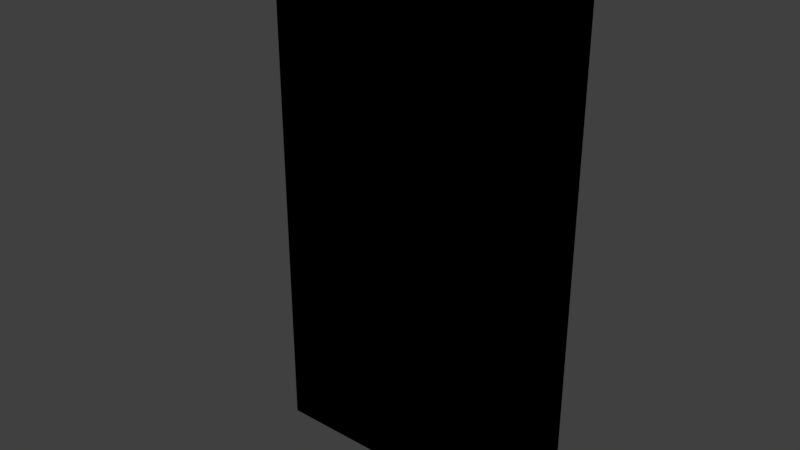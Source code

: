 # Source: panel_electric.blend  (saved by Blender 2.81.16; exported with 4.5.12 LTS)
import bpy
from mathutils import Matrix  # noqa: F401  (used for matrix-valued properties, if any)

bpy.ops.wm.read_factory_settings(use_empty=True)
scene = bpy.context.scene
scene.name = 'Scene'

# ---- collections
col_collection_1 = bpy.data.collections.new('Collection 1'); scene.collection.children.link(col_collection_1)
col_collection_8 = bpy.data.collections.new('Collection 8'); scene.collection.children.link(col_collection_8)

# ---- images (referenced by path relative to the original .blend; pixels are not part of the script)
import os
ASSET_DIR = os.environ.get("B2B_ASSET_DIR", "")  # directory of the original .blend (textures are referenced by path, not embedded)
HERE = os.path.dirname(os.path.abspath(__file__))  # packed textures are extracted next to this script under _unpacked/

def load_image(name, relpath, width, height, colorspace="sRGB"):
    """Load a texture the original file referenced (path relative to the .blend, or extracted next to this script)."""
    p = next((c for c in (os.path.join(HERE, relpath), os.path.join(ASSET_DIR, relpath)) if relpath and os.path.exists(c)), "")
    if p:
        img = bpy.data.images.load(p, check_existing=True)
        img.name = name
    else:  # same state as the original file: an image datablock whose file is absent (Cycles renders it pink)
        img = bpy.data.images.new(name, width, height)
        img.source = "FILE"
        img.filepath = "//" + (relpath or name)
    img.colorspace_settings.name = colorspace
    return img
img_panel_electric_png = load_image('panel_electric.png', '_unpacked/panel_electric.7d916bca.png', 64, 129, 'sRGB')

# ---- materials (node trees are filled in below, after node groups)
mat_panel_electric = bpy.data.materials.new('panel_electric')
mat_panel_electric.alpha_threshold = 0.0
mat_panel_electric.use_transparent_shadow = False
mat_panel_electric.roughness = 0.5
mat_panel_electric.line_color = (0.0, 0.0, 0.0, 1.0)

# ---- material node trees
mat_panel_electric.use_nodes = True; mat_panel_electric.node_tree.nodes.clear()
_N = mat_panel_electric.node_tree.nodes; _L = mat_panel_electric.node_tree.links
n0 = _N.new('ShaderNodeOutputMaterial'); n0.name = 'Material Output'; n0.location = (300, 300)
n1 = _N.new('ShaderNodeTexImage'); n1.name = 'Image Texture'; n1.location = (19, 362)
n1.image = img_panel_electric_png
n1.interpolation = 'Closest'
n0.is_active_output = True

# ---- world
world_world = bpy.data.worlds.new('World'); scene.world = world_world
world_world.color = (0.05088, 0.05088, 0.05088)
world_world.use_sun_shadow = False
world_world.sun_shadow_jitter_overblur = 0.0
world_world.cycles.sampling_method = 'MANUAL'

# ---- meshes
me_cube = bpy.data.meshes.new('Cube')
me_cube.from_pydata([(0.2055, 0.1003, -0.4267), (0.2055, -0.1003, -0.4267), (-0.2055, -0.1003, -0.4267), (-0.2055, 0.1003, -0.4267), (0.2055, 0.1003, 0.4267), (0.2055, -0.1003, 0.4267), (-0.2055, -0.1003, 0.4267), (-0.2055, 0.1003, 0.4267), (0.1736, 0.1003, -0.4267), (-0.1736, 0.1003, -0.4267), (0.1736, -0.1003, -0.4267), (-0.1736, -0.1003, -0.4267), (0.1736, 0.1003, 0.4267), (-0.1736, 0.1003, 0.4267), (0.1736, -0.1003, 0.4267), (-0.1736, -0.1003, 0.4267), (0.2055, 0.1003, 0.3304), (0.2055, -0.1003, 0.3304), (-0.2055, -0.1003, 0.3304), (-0.2055, 0.1003, 0.3304), (0.1736, 0.1003, 0.3304), (-0.1736, 0.1003, 0.3304), (0.1736, -0.1003, 0.3304), (-0.1736, -0.1003, 0.3304), (0.1736, -0.1003, -0.3146), (-0.1736, -0.1003, -0.3146), (0.2055, 0.1003, -0.3146), (0.2055, -0.1003, -0.3146), (-0.2055, -0.1003, -0.3146), (-0.2055, 0.1003, -0.3146), (0.1736, 0.1003, -0.3146), (-0.1736, 0.1003, -0.3146), (0.1482, -0.1433, 0.3092), (-0.1482, -0.1433, 0.3092), (0.1482, -0.1433, -0.2934), (-0.1482, -0.1433, -0.2934)], [], [(9, 11, 2, 3), (13, 7, 6, 15), (16, 4, 5, 17), (23, 15, 6, 18), (18, 6, 7, 19), (31, 9, 3, 29), (26, 0, 8, 30), (30, 8, 9, 31), (17, 5, 14, 22), (22, 14, 15, 23), (4, 12, 14, 5), (12, 13, 15, 14), (0, 1, 10, 8), (8, 10, 11, 9), (24, 22, 32, 34), (27, 17, 22, 24), (12, 20, 21, 13), (4, 16, 20, 12), (13, 21, 19, 7), (28, 18, 19, 29), (25, 23, 18, 28), (26, 16, 17, 27), (0, 26, 27, 1), (11, 25, 28, 2), (2, 28, 29, 3), (1, 27, 24, 10), (10, 24, 25, 11), (20, 30, 31, 21), (16, 26, 30, 20), (21, 31, 29, 19), (34, 32, 33, 35), (22, 23, 33, 32), (23, 25, 35, 33), (25, 24, 34, 35)])
_uv = me_cube.uv_layers.new(name='UVMap')
_uv.uv.foreach_set('vector', [0.3985, 0.1779, 0.3985, 0.09223, 0.1882, 0.09223, 0.1882, 0.1779, 0.3914, 0.994, 0.1793, 0.994, 0.1793, 0.9139, 0.3914, 0.9139, 0.9851, 0.7819, 0.9851, 0.9067, 0.8414, 0.9067, 0.8414, 0.7819, 0.2455, 0.7985, 0.2455, 0.9067, 0.1708, 0.9067, 0.1708, 0.7985, 0.1644, 0.7819, 0.1644, 0.9067, 0.008354, 0.9067, 0.008353, 0.7819, 0.9936, 0.3341, 0.9936, 0.1433, 0.9978, 0.1433, 0.9978, 0.3341, 0.9851, 0.3341, 0.9851, 0.1433, 0.9893, 0.1433, 0.9893, 0.3341, 0.9893, 0.3341, 0.9893, 0.1433, 0.9936, 0.1433, 0.9936, 0.3341, 0.8351, 0.7985, 0.8351, 0.9067, 0.7603, 0.9067, 0.7603, 0.7985, 0.7603, 0.7985, 0.7603, 0.9067, 0.2455, 0.9067, 0.2455, 0.7985, 0.8158, 0.994, 0.6036, 0.994, 0.6036, 0.9139, 0.8158, 0.9139, 0.6036, 0.994, 0.3914, 0.994, 0.3914, 0.9139, 0.6036, 0.9139, 0.8193, 0.1779, 0.8193, 0.09223, 0.6089, 0.09223, 0.6089, 0.1779, 0.6089, 0.1779, 0.6089, 0.09223, 0.3985, 0.09223, 0.3985, 0.1779, 0.7603, 0.2928, 0.7603, 0.7985, 0.7274, 0.7819, 0.7274, 0.3095, 0.8351, 0.2928, 0.8351, 0.7985, 0.7603, 0.7985, 0.7603, 0.2928, 0.9893, 0.8285, 0.9893, 0.525, 0.9936, 0.525, 0.9936, 0.8285, 0.9851, 0.8285, 0.9851, 0.525, 0.9893, 0.525, 0.9893, 0.8285, 0.9936, 0.8285, 0.9936, 0.525, 0.9978, 0.525, 0.9978, 0.8285, 0.1644, 0.3341, 0.1644, 0.525, 0.008353, 0.525, 0.008353, 0.3341, 0.2455, 0.2928, 0.2455, 0.7985, 0.1708, 0.7985, 0.1708, 0.2928, 0.9851, 0.3341, 0.9851, 0.525, 0.8414, 0.525, 0.8414, 0.3341, 0.9851, 0.1433, 0.9851, 0.3341, 0.8414, 0.3341, 0.8414, 0.1433, 0.2455, 0.1859, 0.2455, 0.2928, 0.1708, 0.2928, 0.1708, 0.1859, 0.1644, 0.1433, 0.1644, 0.3341, 0.008353, 0.3341, 0.008353, 0.1433, 0.8351, 0.1859, 0.8351, 0.2928, 0.7603, 0.2928, 0.7603, 0.1859, 0.7603, 0.1859, 0.7603, 0.2928, 0.2455, 0.2928, 0.2455, 0.1859, 0.9893, 0.525, 0.9893, 0.3341, 0.9936, 0.3341, 0.9936, 0.525, 0.9851, 0.525, 0.9851, 0.3341, 0.9893, 0.3341, 0.9893, 0.525, 0.9936, 0.525, 0.9936, 0.3341, 0.9978, 0.3341, 0.9978, 0.525, 0.7274, 0.3095, 0.7274, 0.7819, 0.2784, 0.7819, 0.2784, 0.3095, 0.7603, 0.7985, 0.2455, 0.7985, 0.2784, 0.7819, 0.7274, 0.7819, 0.2455, 0.7985, 0.2455, 0.2928, 0.2784, 0.3095, 0.2784, 0.7819, 0.2455, 0.2928, 0.7603, 0.2928, 0.7274, 0.3095, 0.2784, 0.3095])
me_cube.materials.append(mat_panel_electric)
me_cube.use_remesh_preserve_volume = False
me_cube.use_remesh_preserve_attributes = False
me_cube.use_mirror_vertex_groups = False
me_cube.update()
me_cube_001 = bpy.data.meshes.new('Cube.001')
me_cube_001.from_pydata([(-0.00564, -0.014, -0.03233), (-0.00564, -0.22, 0.2783), (-0.00564, 0.02711, -0.003658), (-0.00564, -0.186, 0.3019), (0.00423, -0.014, -0.03233), (0.00423, -0.22, 0.2783), (-0.003949, 0.03382, 0.001021), (0.00423, -0.186, 0.3019), (-0.01657, -0.2134, 0.2531), (-0.01657, -0.2623, 0.3232), (-0.01657, -0.1656, 0.2865), (-0.01657, -0.2145, 0.3566), (0.0137, -0.2134, 0.2531), (0.0137, -0.2623, 0.3232), (0.0137, -0.1656, 0.2865), (0.0137, -0.2145, 0.3566), (-0.00564, -0.06694, 0.05885), (-0.00564, -0.033, 0.08252), (0.00423, -0.033, 0.08252), (0.00423, -0.06694, 0.05885), (-0.00564, -0.02426, 0.06998), (-0.003949, -0.01755, 0.07466), (0.00423, -0.06536, 0.04131), (-0.00564, -0.06536, 0.04131)], [], [(16, 1, 3, 17), (17, 3, 7, 18), (18, 7, 5, 19), (19, 5, 1, 16), (2, 6, 4, 0), (7, 3, 1, 5), (8, 9, 11, 10), (10, 11, 15, 14), (14, 15, 13, 12), (12, 13, 9, 8), (10, 14, 12, 8), (15, 11, 9, 13), (22, 19, 16, 23), (21, 18, 19, 22), (20, 17, 18, 21), (23, 16, 17, 20), (0, 23, 20, 2), (2, 20, 21, 6), (6, 21, 22, 4), (4, 22, 23, 0)])
_uv = me_cube_001.uv_layers.new(name='UVMap')
_uv.uv.foreach_set('vector', [0.3994, 0.0434, 0.3994, 0.05396, 0.2277, 0.05396, 0.2277, 0.0434, 0.5711, 0.06453, 0.5711, 0.07509, 0.3994, 0.07509, 0.3994, 0.06453, 0.3994, 0.06453, 0.3994, 0.07509, 0.2277, 0.07509, 0.2277, 0.06453, 0.4852, 0.05396, 0.3994, 0.05396, 0.3994, 0.03284, 0.4852, 0.03284, 0.5711, 0.07509, 0.5711, 0.05396, 0.7427, 0.05396, 0.7427, 0.07509, 0.3994, 0.01171, 0.3994, 0.03284, 0.2277, 0.03284, 0.2277, 0.01171, 0.1607, 0.04607, 0.0526, 0.04607, 0.0526, 0.02065, 0.1607, 0.02065, 0.1607, 0.04607, 0.0526, 0.04607, 0.0526, 0.02065, 0.1607, 0.02065, 0.1607, 0.04607, 0.0526, 0.04607, 0.0526, 0.02065, 0.1607, 0.02065, 0.1607, 0.04607, 0.0526, 0.04607, 0.0526, 0.02065, 0.1607, 0.02065, 0.1718, 0.04607, 0.1613, 0.04607, 0.1613, 0.02065, 0.1718, 0.02065, 0.05163, 0.04607, 0.03459, 0.04607, 0.03459, 0.02065, 0.05163, 0.02065, 0.5282, 0.05396, 0.4852, 0.05396, 0.4852, 0.03284, 0.5282, 0.03284, 0.3994, 0.05925, 0.3994, 0.06453, 0.2277, 0.06453, 0.2277, 0.05925, 0.5711, 0.05925, 0.5711, 0.06453, 0.3994, 0.06453, 0.3994, 0.05925, 0.3994, 0.03812, 0.3994, 0.0434, 0.2277, 0.0434, 0.2277, 0.03812, 0.3994, 0.03284, 0.3994, 0.03812, 0.2277, 0.03812, 0.2277, 0.03284, 0.5711, 0.05396, 0.5711, 0.05925, 0.3994, 0.05925, 0.3994, 0.05396, 0.3994, 0.05396, 0.3994, 0.05925, 0.2277, 0.05925, 0.2277, 0.05396, 0.5711, 0.05396, 0.5282, 0.05396, 0.5282, 0.03284, 0.5711, 0.03284])
me_cube_001.materials.append(mat_panel_electric)
me_cube_001.use_remesh_preserve_volume = False
me_cube_001.use_remesh_preserve_attributes = False
me_cube_001.use_mirror_vertex_groups = False
me_cube_001.update()

# ---- objects
ob_panel_electric = bpy.data.objects.new('panel_electric', me_cube)
ob_panel_electric_handle = bpy.data.objects.new('panel_electric_handle', me_cube_001)

# ---- transforms, parenting, visibility, modifiers, constraints
ob_panel_electric.location = (0.0, 0.0, 0.0)
ob_panel_electric.lock_rotations_4d = False
ob_panel_electric.empty_display_type = 'ARROWS'
ob_panel_electric.lineart.crease_threshold = 0.0
ob_panel_electric_handle.location = (0.21, 0.009872, 0.06268)
ob_panel_electric_handle.lineart.crease_threshold = 0.0

# ---- collection membership
col_collection_1.objects.link(ob_panel_electric)
col_collection_8.objects.link(ob_panel_electric_handle)

# ---- scene / render settings (as saved in the file)
scene.frame_start = 1; scene.frame_end = 250; scene.frame_set(1)
scene.render.engine = 'BLENDER_EEVEE_NEXT'
scene.render.resolution_percentage = 50
scene.render.dither_intensity = 0.0
scene.cycles.use_denoising = False
scene.cycles.samples = 128
scene.cycles.sampling_pattern = 'TABULATED_SOBOL'
scene.cycles.use_adaptive_sampling = False
scene.cycles.use_light_tree = False
scene.cycles.blur_glossy = 0.0
scene.cycles.sample_clamp_indirect = 0.0
scene.view_settings.view_transform = 'Standard'
bpy.context.view_layer.update()

# ---- added for rendering (the .blend has no active camera and no usable light): camera, sun
cam_auto = bpy.data.cameras.new('AutoCamera')
cam_auto.lens = 50.0
cam_auto.sensor_width = 36.0
cam_auto.clip_end = 1000.0
ob_auto_camera = bpy.data.objects.new('AutoCamera', cam_auto)
scene.collection.objects.link(ob_auto_camera)
ob_auto_camera.location = (0.951235, -1.20667, 0.753729)
ob_auto_camera.rotation_euler = (1.09748, -7.21219e-08, 0.694738)
scene.camera = ob_auto_camera
light_auto_sun = bpy.data.lights.new('AutoSun', 'SUN')
light_auto_sun.energy = 3.0
light_auto_sun.angle = 0.0523599
ob_auto_sun = bpy.data.objects.new('AutoSun', light_auto_sun)
scene.collection.objects.link(ob_auto_sun)
ob_auto_sun.rotation_euler = (0.872665, 0.174533, 0.523599)
bpy.context.view_layer.update()
